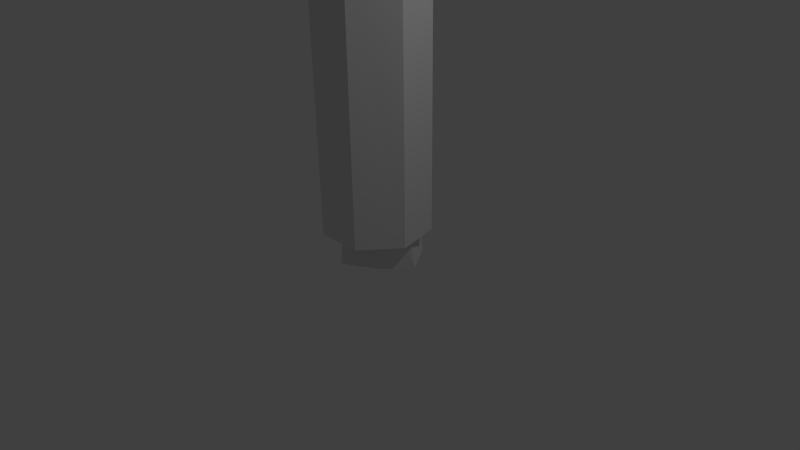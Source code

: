 # Source: arbre02.blend  (saved by Blender 2.76.0; exported with 4.5.12 LTS)
import bpy
from mathutils import Matrix  # noqa: F401  (used for matrix-valued properties, if any)

bpy.ops.wm.read_factory_settings(use_empty=True)
scene = bpy.context.scene
scene.name = 'Scene'

# ---- collections
col_collection_1 = bpy.data.collections.new('Collection 1'); scene.collection.children.link(col_collection_1)

# ---- materials (node trees are filled in below, after node groups)
mat_material_002 = bpy.data.materials.new('Material.002')
mat_material_002.alpha_threshold = 0.0
mat_material_002.use_transparent_shadow = False
mat_material_002.roughness = 0.5
mat_material_001 = bpy.data.materials.new('Material.001')
mat_material_001.alpha_threshold = 0.0
mat_material_001.use_transparent_shadow = False
mat_material_001.roughness = 0.5

# ---- material node trees

# ---- world
world_world = bpy.data.worlds.new('World'); scene.world = world_world
world_world.color = (0.05088, 0.05088, 0.05088)
world_world.use_sun_shadow = False
world_world.sun_shadow_jitter_overblur = 0.0
world_world.cycles.sampling_method = 'MANUAL'
world_world.cycles.sample_map_resolution = 256

# ---- cameras
cam_camera = bpy.data.cameras.new('Camera')
cam_camera.clip_end = 100.0
cam_camera.lens = 35.0
cam_camera.sensor_width = 32.0
cam_camera.sensor_height = 18.0
cam_camera.ortho_scale = 7.314
cam_camera.dof.focus_distance = 0.0
cam_camera.dof.aperture_fstop = 128.0

# ---- lights
light_lamp = bpy.data.lights.new('Lamp', 'POINT')
light_lamp.transmission_factor = 0.0
light_lamp.cutoff_distance = 30.0
light_lamp.energy = 100.0
light_lamp.shadow_buffer_clip_start = 1.001
light_lamp.shadow_soft_size = 0.1
light_lamp.shadow_maximum_resolution = 0.006
light_lamp.use_absolute_resolution = True
light_lamp.cycles.use_multiple_importance_sampling = False

# ---- meshes
me_icosphere_001 = bpy.data.meshes.new('Icosphere.001')
me_icosphere_001.from_pydata([(0.0, 0.0, -0.5638), (0.6363, -0.4877, -0.4215), (-0.2764, -0.7293, -0.4308), (-0.7731, -3.084e-09, -0.4243), (-0.2764, 0.831, -0.3521), (0.7236, 0.5257, -0.4472), (0.2764, -0.7719, 0.2537), (-0.7236, -0.5257, 0.4472), (-0.7236, 0.5257, 0.4472), (0.2764, 0.667, 0.6309), (0.8253, -0.01647, 0.2478), (-2.112e-17, 0.1837, 0.9049)], [], [(0, 1, 2), (1, 0, 5), (0, 2, 3), (0, 3, 4), (0, 4, 5), (1, 5, 10), (2, 1, 6), (3, 2, 7), (4, 3, 8), (5, 4, 9), (1, 10, 6), (2, 6, 7), (3, 7, 8), (4, 8, 9), (5, 9, 10), (6, 10, 11), (7, 6, 11), (8, 7, 11), (9, 8, 11), (10, 9, 11)])
me_icosphere_001.use_remesh_preserve_volume = False
me_icosphere_001.use_remesh_preserve_attributes = False
me_icosphere_001.use_mirror_vertex_groups = False
me_icosphere_001.update()
me_cylinder_001 = bpy.data.meshes.new('Cylinder.001')
me_cylinder_001.from_pydata([(0.0, 1.0, -1.0), (-0.04263, 1.0, 1.0), (0.7818, 0.6235, -1.0), (0.7818, 0.6235, 1.0), (0.9749, -0.2225, -1.0), (0.9749, -0.2225, 1.0), (0.4339, -0.901, -1.0), (0.3912, -0.901, 1.0), (-0.4339, -0.901, -1.0), (-1.104, -0.901, 1.0), (-0.9749, -0.2225, -1.0), (-2.297, -0.2225, 1.0), (-0.7818, 0.6235, -1.0), (-1.452, 0.6235, 1.0), (-0.02783, 1.0, 0.3053), (0.7818, 0.6235, 0.3053), (0.9749, -0.2225, 0.3053), (0.4061, -0.901, 0.3053), (-0.6311, -0.798, 0.302), (-0.8748, 0.1897, 0.2918), (-0.8778, 0.7697, 0.3005)], [], [(14, 1, 3, 15), (15, 3, 5, 16), (16, 5, 7, 17), (17, 7, 9, 18), (18, 9, 11, 19), (3, 1, 13, 11, 9, 7, 5), (20, 13, 1, 14), (19, 11, 13, 20), (0, 2, 4, 6, 8, 10, 12), (10, 19, 20, 12), (12, 20, 14, 0), (8, 18, 19, 10), (6, 17, 18, 8), (4, 16, 17, 6), (2, 15, 16, 4), (0, 14, 15, 2)])
me_cylinder_001.use_remesh_preserve_volume = False
me_cylinder_001.use_remesh_preserve_attributes = False
me_cylinder_001.use_mirror_vertex_groups = False
me_cylinder_001.update()
me_icosphere = bpy.data.meshes.new('Icosphere')
me_icosphere.from_pydata([(1.03, -0.2416, 0.08489), (-0.3722, -0.01056, 1.604), (0.1981, -0.8154, -0.9836), (0.8085, -0.5378, -0.8519), (0.4514, -0.1383, -1.088), (-0.08378, 0.4414, -0.9968), (-0.7112, 0.4128, -0.8492), (0.7429, 0.7217, -0.8285), (0.9688, 0.6723, -0.207), (-0.07366, -1.01, -0.428), (0.722, -0.7866, 0.1377), (-1.045, -0.2463, -0.678), (-0.7508, -0.689, 0.04972), (-0.4475, 1.033, -0.6773), (-1.04, 0.5689, -0.05149), (0.2665, 1.028, 0.08705), (-0.2596, -0.7599, 0.6513), (-0.7938, 0.895, 0.4058), (0.3087, -0.7179, 0.6824), (0.7763, 0.1323, 0.7961), (-0.8266, 0.2901, 1.228), (-0.04714, 0.5226, 1.198)], [], [(5, 4, 2), (5, 2, 6), (3, 0, 10), (12, 16, 1), (15, 17, 21), (19, 21, 1), (19, 15, 21), (21, 20, 1), (21, 17, 20), (17, 14, 20), (20, 12, 1), (1, 16, 18), (18, 19, 1), (18, 10, 19), (10, 0, 19), (8, 19, 0), (8, 15, 19), (15, 13, 17), (13, 14, 17), (14, 11, 20), (11, 12, 20), (12, 9, 16), (9, 18, 16), (8, 7, 15), (7, 13, 15), (13, 6, 14), (6, 11, 14), (11, 9, 12), (9, 10, 18), (9, 2, 10), (2, 3, 10), (0, 3, 8), (3, 7, 8), (4, 5, 7), (5, 13, 7), (5, 6, 13), (6, 2, 11), (2, 9, 11), (3, 4, 7), (4, 3, 2)])
_uv = me_icosphere.uv_layers.new(name='UVMap')
_uv.uv.foreach_set('vector', [0.2305, 0.7691, 0.1445, 0.9146, 0.0, 0.8942, 0.2305, 0.7691, 0.0, 0.8942, 0.1933, 0.6349, 0.4035, 0.6852, 0.5531, 0.8333, 0.4556, 0.8853, 0.6079, 0.1977, 0.7374, 0.2837, 0.7374, 0.5479, 0.153, 0.1867, 0.3736, 0.2216, 0.2498, 0.43, 1.0, 0.3561, 0.9416, 0.5348, 0.8043, 0.5732, 0.06859, 0.39, 0.153, 0.1867, 0.2498, 0.43, 0.2498, 0.43, 0.4035, 0.4179, 0.3238, 0.5253, 0.2498, 0.43, 0.3736, 0.2216, 0.4035, 0.4179, 0.4395, 0.4789, 0.4035, 0.3593, 0.6079, 0.5313, 0.6079, 0.5313, 0.6079, 0.1977, 0.7374, 0.5479, 0.8043, 0.5732, 0.7374, 0.3214, 0.8145, 0.284, 0.8145, 0.284, 1.0, 0.3561, 0.8043, 0.5732, 0.8145, 0.284, 0.8756, 0.1498, 1.0, 0.3561, 0.8756, 0.1498, 1.0, 0.174, 1.0, 0.3561, 0.6822, 0.6775, 0.6822, 0.9059, 0.5531, 0.8333, 0.0, 0.1638, 0.153, 0.1867, 0.06859, 0.39, 0.153, 0.1867, 0.268, 0.0, 0.3736, 0.2216, 0.268, 0.0, 0.4035, 0.1294, 0.3736, 0.2216, 0.4035, 0.3593, 0.4368, 0.1411, 0.6079, 0.5313, 0.4368, 0.1411, 0.6079, 0.1977, 0.6079, 0.5313, 0.6079, 0.1977, 0.6662, 0.0676, 0.7374, 0.2837, 0.761, 0.09593, 0.8145, 0.284, 0.7374, 0.3214, 0.0, 0.1638, 0.02348, 0.02279, 0.153, 0.1867, 0.02348, 0.02279, 0.268, 0.0, 0.153, 0.1867, 0.3289, 0.649, 0.1933, 0.6349, 0.2114, 0.5253, 0.1933, 0.6349, 0.04845, 0.594, 0.2114, 0.5253, 0.4368, 0.1411, 0.6662, 0.0676, 0.6079, 0.1977, 0.761, 0.09593, 0.8756, 0.1498, 0.8145, 0.284, 0.761, 0.09593, 0.8449, 0.0, 0.8756, 0.1498, 0.8449, 0.0, 0.9599, 0.001534, 0.8756, 0.1498, 0.5531, 0.8333, 0.4035, 0.6852, 0.6822, 0.6775, 0.4035, 0.6852, 0.6239, 0.5479, 0.6822, 0.6775, 0.1445, 0.9146, 0.2305, 0.7691, 0.3289, 0.918, 0.2305, 0.7691, 0.3289, 0.649, 0.3289, 0.918, 0.2305, 0.7691, 0.1933, 0.6349, 0.3289, 0.649, 0.1933, 0.6349, 0.0, 0.8942, 0.04845, 0.594, 0.6065, 0.0, 0.6662, 0.0676, 0.4368, 0.1411, 0.4035, 0.6852, 0.4411, 0.5792, 0.6239, 0.5479, 0.1445, 0.9146, 0.08652, 1.0, 0.0, 0.8942])
me_icosphere.materials.append(mat_material_002)
me_icosphere.use_remesh_preserve_volume = False
me_icosphere.use_remesh_preserve_attributes = False
me_icosphere.use_mirror_vertex_groups = False
me_icosphere.update()
me_cylinder = bpy.data.meshes.new('Cylinder')
me_cylinder.from_pydata([(0.06236, 0.3687, -1.036), (0.02291, 0.209, -0.5586), (0.2679, 0.1827, -1.036), (0.1265, 0.1076, -0.5325), (0.3123, -0.0443, -1.036), (0.1817, -0.0805, -0.5086), (0.1529, -0.2578, -1.036), (0.05652, -0.1885, -0.535), (-0.06672, -0.1708, -1.036), (-0.1114, -0.1496, -0.5614), (-0.2712, 0.007437, -1.036), (-0.1655, 0.01978, -0.5591), (-0.1396, 0.2567, -1.036), (-0.1355, 0.1749, -0.5934), (0.004781, 0.2292, -0.04647), (0.1489, 0.1473, -0.05206), (0.1849, -0.01228, -0.03572), (0.0525, -0.1358, 0.05228), (-0.06522, -0.149, 0.06948), (-0.1438, -0.03887, 0.09063), (-0.1243, 0.1157, 0.1058), (0.1343, 0.1186, 0.7772), (0.2255, 0.07395, 0.7605), (0.248, -0.02639, 0.7564), (0.1849, -0.1069, 0.7679), (0.08368, -0.1069, 0.7865), (0.02056, -0.02639, 0.798), (0.04309, 0.07395, 0.7939), (-0.09461, 0.09941, 0.2122), (-0.06214, 0.1718, 0.02858), (0.02719, 0.2049, 0.07507), (0.04511, 0.1823, 0.1809), (-0.3221, 0.3571, 0.4083), (-0.3063, 0.4372, 0.3069), (-0.2365, 0.4471, 0.3523), (-0.2197, 0.4116, 0.4116), (-0.4035, 0.533, 0.5519), (-0.3998, 0.6028, 0.507), (-0.3512, 0.6012, 0.5308), (-0.335, 0.5685, 0.5599), (-0.4496, 0.6036, 0.6538), (-0.4461, 0.6698, 0.6113), (-0.4, 0.6683, 0.6339), (-0.3847, 0.6373, 0.6614)], [], [(0, 1, 3, 2), (2, 3, 5, 4), (4, 5, 7, 6), (6, 7, 9, 8), (8, 9, 11, 10), (3, 1, 14, 15), (12, 13, 1, 0), (10, 11, 13, 12), (0, 2, 4, 6, 8, 10, 12), (17, 16, 23, 24), (7, 5, 16, 17), (13, 11, 19, 20), (9, 7, 17, 18), (1, 13, 20, 29, 14), (5, 3, 15, 16), (11, 9, 18, 19), (22, 21, 27, 26, 25, 24, 23), (15, 14, 30, 31, 21, 22), (20, 19, 26, 27, 28), (18, 17, 24, 25), (16, 15, 22, 23), (31, 30, 34, 35), (19, 18, 25, 26), (31, 28, 27, 21), (29, 20, 28), (14, 29, 30), (34, 33, 37, 38), (30, 29, 33, 34), (28, 31, 35, 32), (29, 28, 32, 33), (37, 36, 40, 41), (32, 35, 39, 36), (33, 32, 36, 37), (35, 34, 38, 39), (41, 40, 43, 42), (39, 38, 42, 43), (38, 37, 41, 42), (36, 39, 43, 40)])
_uv = me_cylinder.uv_layers.new(name='UVMap')
_uv.uv.foreach_set('vector', [0.1712, 0.7507, 0.2328, 0.5512, 0.2883, 0.5432, 0.2751, 0.7564, 0.2751, 0.7564, 0.2883, 0.5432, 0.3709, 0.5347, 0.3711, 0.7574, 0.7261, 0.0, 0.6806, 0.2216, 0.6109, 0.2122, 0.6151, 0.00103, 0.5724, 0.0, 0.5454, 0.212, 0.4935, 0.2065, 0.4929, 0.008181, 0.4929, 0.008181, 0.4935, 0.2065, 0.4212, 0.2137, 0.3841, 0.0185, 0.2883, 0.5432, 0.2328, 0.5512, 0.2269, 0.3382, 0.2805, 0.3446, 0.8222, 0.002827, 0.866, 0.185, 0.8035, 0.2125, 0.7261, 0.01733, 0.9196, 0.0, 0.9098, 0.2019, 0.866, 0.185, 0.8222, 0.002827, 0.7261, 0.7165, 0.7283, 0.6012, 0.7882, 0.5253, 0.9001, 0.5169, 0.9332, 0.6096, 0.9332, 0.7224, 0.8176, 0.7492, 0.63, 0.4567, 0.7055, 0.4186, 0.7261, 0.7458, 0.6835, 0.7511, 0.6109, 0.2122, 0.6806, 0.2216, 0.7055, 0.4186, 0.63, 0.4567, 0.3711, 0.203, 0.4212, 0.2137, 0.4715, 0.4806, 0.4213, 0.4906, 0.5724, 0.2056, 0.6109, 0.2122, 0.63, 0.4567, 0.5912, 0.4664, 0.8035, 0.2125, 0.866, 0.185, 0.9196, 0.4706, 0.8807, 0.4431, 0.8399, 0.4168, 0.3709, 0.5347, 0.2883, 0.5432, 0.2805, 0.3446, 0.3489, 0.3387, 0.4212, 0.2137, 0.4935, 0.2065, 0.5274, 0.4667, 0.4715, 0.4806, 0.05983, 0.853, 0.01843, 0.8426, 0.0, 0.8039, 0.01843, 0.7659, 0.05983, 0.7574, 0.09303, 0.7847, 0.09303, 0.8272, 0.2805, 0.3446, 0.2269, 0.3382, 0.2409, 0.2884, 0.2534, 0.245, 0.2973, 0.0, 0.3283, 0.009484, 0.4213, 0.4906, 0.4715, 0.4806, 0.5302, 0.7696, 0.4992, 0.7701, 0.4377, 0.5335, 0.5912, 0.4664, 0.63, 0.4567, 0.6835, 0.7511, 0.6535, 0.7611, 0.3489, 0.3387, 0.2805, 0.3446, 0.3283, 0.009484, 0.3711, 0.01174, 0.2534, 0.245, 0.2409, 0.2884, 0.1089, 0.1661, 0.1259, 0.1419, 0.4715, 0.4806, 0.5274, 0.4667, 0.5724, 0.7609, 0.5302, 0.7696, 0.7261, 0.7492, 0.7958, 0.7501, 0.7958, 0.9987, 0.7525, 1.0, 0.8807, 0.4431, 0.9196, 0.4706, 0.9189, 0.5169, 0.8399, 0.4168, 0.8807, 0.4431, 0.8444, 0.4689, 0.8228, 0.843, 0.7986, 0.8259, 0.8183, 0.7492, 0.8327, 0.7637, 0.8327, 0.9916, 0.7958, 0.9759, 0.7986, 0.8259, 0.8228, 0.843, 0.9332, 0.5362, 1.0, 0.5169, 0.9859, 0.6858, 0.9392, 0.6981, 0.9922, 0.3547, 0.9196, 0.3216, 0.9428, 0.1601, 0.9922, 0.167, 0.9757, 0.05344, 0.9457, 0.06042, 0.934, 0.006605, 0.9624, 0.0, 0.9392, 0.6981, 0.9859, 0.6858, 0.9959, 0.782, 0.9651, 0.7897, 0.9922, 0.167, 0.9428, 0.1601, 0.9457, 0.06042, 0.9757, 0.05344, 0.1259, 0.1419, 0.1089, 0.1661, 0.03272, 0.08887, 0.04829, 0.07722, 0.1168, 0.7937, 0.1234, 0.8185, 0.09303, 0.8123, 0.09722, 0.799, 0.04829, 0.07722, 0.03272, 0.08887, 0.0, 0.04477, 0.01475, 0.03373, 0.1026, 0.763, 0.1234, 0.7574, 0.1168, 0.7937, 0.09722, 0.799, 0.9651, 0.7897, 0.9959, 0.782, 1.0, 0.829, 0.9708, 0.8363])
me_cylinder.materials.append(mat_material_001)
me_cylinder.use_remesh_preserve_volume = False
me_cylinder.use_remesh_preserve_attributes = False
me_cylinder.use_mirror_vertex_groups = False
me_cylinder.update()

# ---- objects
ob_ucx_feuilles = bpy.data.objects.new('UCX_Feuilles', me_icosphere_001)
ob_ucx_tron = bpy.data.objects.new('UCX_Tron', me_cylinder_001)
ob_feuilles = bpy.data.objects.new('Feuilles', me_icosphere)
ob_tron = bpy.data.objects.new('Tron', me_cylinder)
ob_lamp = bpy.data.objects.new('Lamp', light_lamp)
ob_camera = bpy.data.objects.new('Camera', cam_camera)

# ---- transforms, parenting, visibility, modifiers, constraints
ob_ucx_feuilles.location = (-0.2263, 0.09597, 6.732)
ob_ucx_feuilles.scale = (3.039, 3.039, 3.039)
ob_ucx_feuilles.lineart.crease_threshold = 0.0
ob_ucx_tron.location = (0.08466, -0.004831, 2.976)
ob_ucx_tron.scale = (0.6906, 0.6906, 2.545)
ob_ucx_tron.lineart.crease_threshold = 0.0
ob_feuilles.location = (-0.2976, 0.0, 6.832)
ob_feuilles.rotation_euler = (0.0, -0.0, -1.292)
ob_feuilles.scale = (2.076, 2.076, 1.525)
ob_feuilles.lineart.crease_threshold = 0.0
ob_tron.location = (0.0992, 0.0, 3.47)
ob_tron.rotation_euler = (0.0, -0.0, 1.233)
ob_tron.scale = (1.859, 1.859, 3.339)
ob_tron.lineart.crease_threshold = 0.0
ob_lamp.location = (4.076, 1.005, 5.904)
ob_lamp.rotation_euler = (0.6503, 0.05522, 1.866)
ob_lamp.lock_rotations_4d = False
ob_lamp.empty_display_type = 'ARROWS'
ob_lamp.color = (0.0, 0.0, 0.0, 0.0)
ob_lamp.lineart.crease_threshold = 0.0
ob_camera.location = (7.481, -6.508, 5.344)
ob_camera.rotation_euler = (1.109, 0.01082, 0.8149)
ob_camera.lock_rotations_4d = False
ob_camera.empty_display_type = 'ARROWS'
ob_camera.color = (0.0, 0.0, 0.0, 0.0)
ob_camera.display_type = 'WIRE'
ob_camera.lineart.crease_threshold = 0.0

# ---- collection membership
col_collection_1.objects.link(ob_ucx_feuilles)
col_collection_1.objects.link(ob_ucx_tron)
col_collection_1.objects.link(ob_feuilles)
col_collection_1.objects.link(ob_tron)
col_collection_1.objects.link(ob_lamp)
col_collection_1.objects.link(ob_camera)

# ---- scene / render settings (as saved in the file)
scene.camera = ob_camera
scene.frame_start = 1; scene.frame_end = 250; scene.frame_set(1)
scene.render.engine = 'BLENDER_EEVEE_NEXT'
scene.render.resolution_percentage = 50
scene.render.dither_intensity = 0.0
scene.cycles.use_denoising = False
scene.cycles.samples = 10
scene.cycles.sampling_pattern = 'TABULATED_SOBOL'
scene.cycles.light_sampling_threshold = 0.0
scene.cycles.use_adaptive_sampling = False
scene.cycles.use_light_tree = False
scene.cycles.blur_glossy = 0.0
scene.cycles.pixel_filter_type = 'GAUSSIAN'
scene.cycles.sample_clamp_indirect = 0.0
scene.view_settings.view_transform = 'Standard'
bpy.context.view_layer.update()
